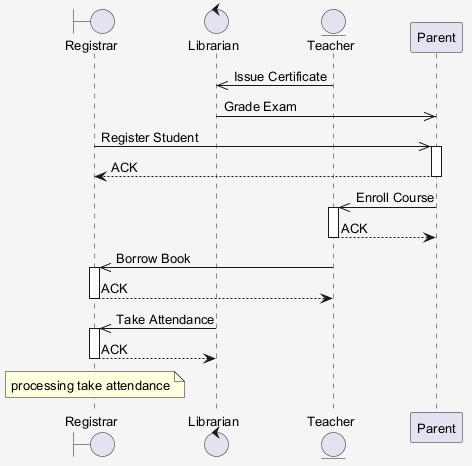

The diagram above was rendered by PlantUML. Its source (embedded in the PNG):
@startuml
skinparam shadowing false
skinparam backgroundColor #F5F5F5
skinparam defaultFontSize 13
boundary "Registrar" as R
control "Librarian" as L
entity "Teacher" as T
participant "Parent" as P
T ->> L : Issue Certificate
L ->> P : Grade Exam
R ->> P : Register Student
activate P
P --> R : ACK
deactivate P
P ->> T : Enroll Course
activate T
T --> P : ACK
deactivate T
T ->> R : Borrow Book
activate R
R --> T : ACK
deactivate R
L ->> R : Take Attendance
activate R
R --> L : ACK
deactivate R
note over R : processing take attendance
@enduml